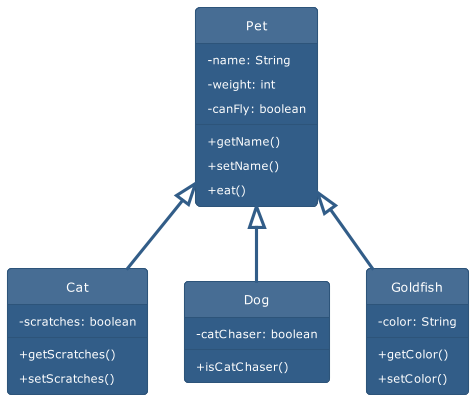

The diagram above was rendered by PlantUML. Its source (embedded in the PNG):
@startuml example_class_diagram
!theme sandstone
hide circle
skinparam classAttributeIconSize 0

class Pet {
  -name: String
  -weight: int
  -canFly: boolean
  +getName()
  +setName()
  +eat()
}

class Cat {
  -scratches: boolean
  +getScratches()
  +setScratches()
}

class Dog {
  -catChaser: boolean
  +isCatChaser()
}

class Goldfish {
  -color: String
  +getColor()
  +setColor()
}

Pet <|-- Cat
Pet <|-- Dog
Pet <|-- Goldfish

@enduml